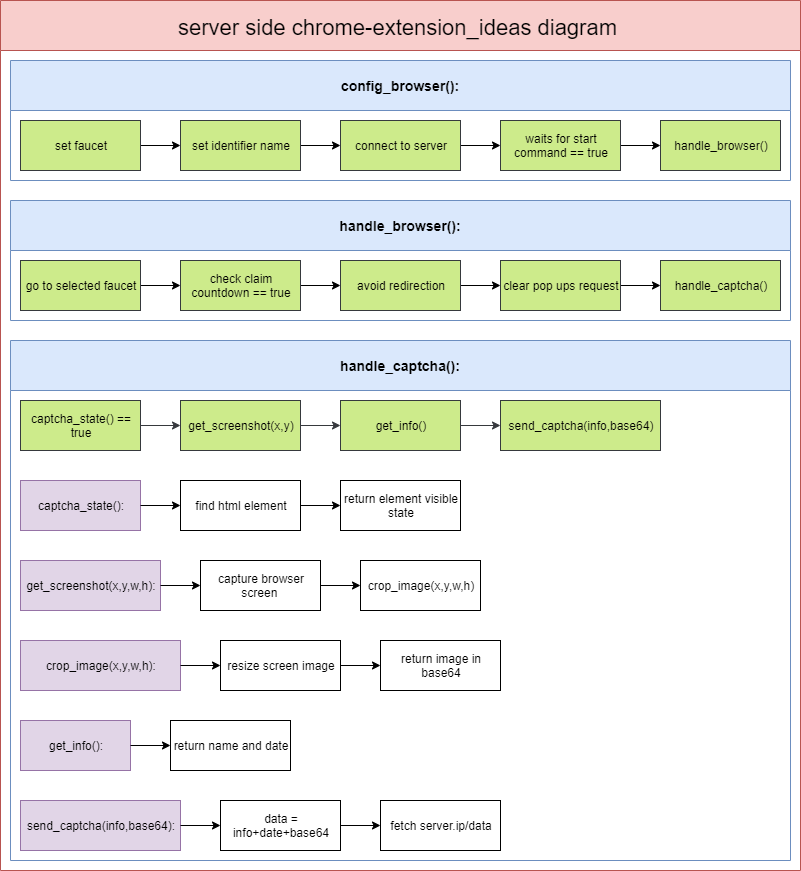

The diagram above was exported from draw.io. Its source (the exported page's mxGraphModel, read from the mxfile embedded in the PNG):
<mxGraphModel dx="3024" dy="-118" grid="1" gridSize="10" guides="1" tooltips="1" connect="1" arrows="1" fold="1" page="1" pageScale="1" pageWidth="1600" pageHeight="900" math="0" shadow="0">
  <root>
    <mxCell id="0" />
    <mxCell id="1" parent="0" />
    <mxCell id="lRtaSKXi0sbj6rhYkpwz-64" value="server side chrome-extension_ideas diagram" style="swimlane;fontSize=22;spacing=6;spacingRight=5;startSize=50;fontStyle=0;fillColor=#f8cecc;strokeColor=#b85450;" vertex="1" parent="1">
      <mxGeometry x="-380" y="1240" width="800" height="870" as="geometry">
        <mxRectangle x="20" y="30" width="260" height="50" as="alternateBounds" />
      </mxGeometry>
    </mxCell>
    <mxCell id="lRtaSKXi0sbj6rhYkpwz-65" value="config_browser():" style="swimlane;strokeColor=#6c8ebf;fillColor=#dae8fc;fontSize=14;startSize=50;" vertex="1" parent="lRtaSKXi0sbj6rhYkpwz-64">
      <mxGeometry x="10" y="60" width="780" height="120" as="geometry">
        <mxRectangle x="710" y="121.67" width="140" height="48.33" as="alternateBounds" />
      </mxGeometry>
    </mxCell>
    <mxCell id="lRtaSKXi0sbj6rhYkpwz-66" value="" style="edgeStyle=orthogonalEdgeStyle;rounded=0;orthogonalLoop=1;jettySize=auto;html=1;" edge="1" parent="lRtaSKXi0sbj6rhYkpwz-65" source="lRtaSKXi0sbj6rhYkpwz-67" target="lRtaSKXi0sbj6rhYkpwz-69">
      <mxGeometry relative="1" as="geometry" />
    </mxCell>
    <mxCell id="lRtaSKXi0sbj6rhYkpwz-67" value="set faucet" style="rounded=0;whiteSpace=wrap;html=1;fillColor=#cdeb8b;strokeColor=#36393d;" vertex="1" parent="lRtaSKXi0sbj6rhYkpwz-65">
      <mxGeometry x="10" y="60" width="120" height="50" as="geometry" />
    </mxCell>
    <mxCell id="lRtaSKXi0sbj6rhYkpwz-68" style="edgeStyle=orthogonalEdgeStyle;rounded=0;orthogonalLoop=1;jettySize=auto;html=1;exitX=1;exitY=0.5;exitDx=0;exitDy=0;" edge="1" parent="lRtaSKXi0sbj6rhYkpwz-65" source="lRtaSKXi0sbj6rhYkpwz-69" target="lRtaSKXi0sbj6rhYkpwz-71">
      <mxGeometry relative="1" as="geometry" />
    </mxCell>
    <mxCell id="lRtaSKXi0sbj6rhYkpwz-69" value="set identifier name" style="rounded=0;whiteSpace=wrap;html=1;fillColor=#cdeb8b;strokeColor=#36393d;" vertex="1" parent="lRtaSKXi0sbj6rhYkpwz-65">
      <mxGeometry x="170" y="60" width="120" height="50" as="geometry" />
    </mxCell>
    <mxCell id="lRtaSKXi0sbj6rhYkpwz-70" value="" style="edgeStyle=orthogonalEdgeStyle;rounded=0;orthogonalLoop=1;jettySize=auto;html=1;" edge="1" parent="lRtaSKXi0sbj6rhYkpwz-65" source="lRtaSKXi0sbj6rhYkpwz-71" target="lRtaSKXi0sbj6rhYkpwz-73">
      <mxGeometry relative="1" as="geometry" />
    </mxCell>
    <mxCell id="lRtaSKXi0sbj6rhYkpwz-71" value="connect to server" style="rounded=0;whiteSpace=wrap;html=1;fillColor=#cdeb8b;strokeColor=#36393d;" vertex="1" parent="lRtaSKXi0sbj6rhYkpwz-65">
      <mxGeometry x="330" y="60" width="120" height="50" as="geometry" />
    </mxCell>
    <mxCell id="lRtaSKXi0sbj6rhYkpwz-72" value="" style="edgeStyle=orthogonalEdgeStyle;rounded=0;orthogonalLoop=1;jettySize=auto;html=1;" edge="1" parent="lRtaSKXi0sbj6rhYkpwz-65" source="lRtaSKXi0sbj6rhYkpwz-73" target="lRtaSKXi0sbj6rhYkpwz-74">
      <mxGeometry relative="1" as="geometry" />
    </mxCell>
    <mxCell id="lRtaSKXi0sbj6rhYkpwz-73" value="waits for start command == true" style="rounded=0;whiteSpace=wrap;html=1;fillColor=#cdeb8b;strokeColor=#36393d;" vertex="1" parent="lRtaSKXi0sbj6rhYkpwz-65">
      <mxGeometry x="490" y="60" width="120" height="50" as="geometry" />
    </mxCell>
    <mxCell id="lRtaSKXi0sbj6rhYkpwz-74" value="handle_browser()" style="rounded=0;whiteSpace=wrap;html=1;fillColor=#cdeb8b;strokeColor=#36393d;" vertex="1" parent="lRtaSKXi0sbj6rhYkpwz-65">
      <mxGeometry x="650" y="60" width="120" height="50" as="geometry" />
    </mxCell>
    <mxCell id="lRtaSKXi0sbj6rhYkpwz-75" value="handle_browser():" style="swimlane;strokeColor=#6c8ebf;fillColor=#dae8fc;fontSize=14;startSize=50;" vertex="1" parent="lRtaSKXi0sbj6rhYkpwz-64">
      <mxGeometry x="10" y="200" width="780" height="120" as="geometry">
        <mxRectangle x="710" y="121.67" width="140" height="48.33" as="alternateBounds" />
      </mxGeometry>
    </mxCell>
    <mxCell id="lRtaSKXi0sbj6rhYkpwz-76" value="" style="edgeStyle=orthogonalEdgeStyle;rounded=0;orthogonalLoop=1;jettySize=auto;html=1;" edge="1" parent="lRtaSKXi0sbj6rhYkpwz-75" source="lRtaSKXi0sbj6rhYkpwz-77" target="lRtaSKXi0sbj6rhYkpwz-79">
      <mxGeometry relative="1" as="geometry" />
    </mxCell>
    <mxCell id="lRtaSKXi0sbj6rhYkpwz-77" value="go to selected faucet" style="rounded=0;whiteSpace=wrap;html=1;fillColor=#cdeb8b;strokeColor=#36393d;" vertex="1" parent="lRtaSKXi0sbj6rhYkpwz-75">
      <mxGeometry x="10" y="60" width="120" height="50" as="geometry" />
    </mxCell>
    <mxCell id="lRtaSKXi0sbj6rhYkpwz-78" style="edgeStyle=orthogonalEdgeStyle;rounded=0;orthogonalLoop=1;jettySize=auto;html=1;exitX=1;exitY=0.5;exitDx=0;exitDy=0;" edge="1" parent="lRtaSKXi0sbj6rhYkpwz-75" source="lRtaSKXi0sbj6rhYkpwz-79" target="lRtaSKXi0sbj6rhYkpwz-81">
      <mxGeometry relative="1" as="geometry" />
    </mxCell>
    <mxCell id="lRtaSKXi0sbj6rhYkpwz-79" value="check claim countdown == true" style="rounded=0;whiteSpace=wrap;html=1;fillColor=#cdeb8b;strokeColor=#36393d;" vertex="1" parent="lRtaSKXi0sbj6rhYkpwz-75">
      <mxGeometry x="170" y="60" width="120" height="50" as="geometry" />
    </mxCell>
    <mxCell id="lRtaSKXi0sbj6rhYkpwz-80" value="" style="edgeStyle=orthogonalEdgeStyle;rounded=0;orthogonalLoop=1;jettySize=auto;html=1;" edge="1" parent="lRtaSKXi0sbj6rhYkpwz-75" source="lRtaSKXi0sbj6rhYkpwz-81" target="lRtaSKXi0sbj6rhYkpwz-83">
      <mxGeometry relative="1" as="geometry" />
    </mxCell>
    <mxCell id="lRtaSKXi0sbj6rhYkpwz-81" value="avoid redirection" style="rounded=0;whiteSpace=wrap;html=1;fillColor=#cdeb8b;strokeColor=#36393d;" vertex="1" parent="lRtaSKXi0sbj6rhYkpwz-75">
      <mxGeometry x="330" y="60" width="120" height="50" as="geometry" />
    </mxCell>
    <mxCell id="lRtaSKXi0sbj6rhYkpwz-82" value="" style="edgeStyle=orthogonalEdgeStyle;rounded=0;orthogonalLoop=1;jettySize=auto;html=1;" edge="1" parent="lRtaSKXi0sbj6rhYkpwz-75" source="lRtaSKXi0sbj6rhYkpwz-83" target="lRtaSKXi0sbj6rhYkpwz-84">
      <mxGeometry relative="1" as="geometry" />
    </mxCell>
    <mxCell id="lRtaSKXi0sbj6rhYkpwz-83" value="clear&amp;nbsp;pop ups request" style="rounded=0;whiteSpace=wrap;html=1;fillColor=#cdeb8b;strokeColor=#36393d;" vertex="1" parent="lRtaSKXi0sbj6rhYkpwz-75">
      <mxGeometry x="490" y="60" width="120" height="50" as="geometry" />
    </mxCell>
    <mxCell id="lRtaSKXi0sbj6rhYkpwz-84" value="handle_captcha()" style="rounded=0;whiteSpace=wrap;html=1;fillColor=#cdeb8b;strokeColor=#36393d;" vertex="1" parent="lRtaSKXi0sbj6rhYkpwz-75">
      <mxGeometry x="650" y="60" width="120" height="50" as="geometry" />
    </mxCell>
    <mxCell id="lRtaSKXi0sbj6rhYkpwz-85" value="handle_captcha():" style="swimlane;strokeColor=#6c8ebf;fillColor=#dae8fc;fontSize=14;startSize=50;" vertex="1" parent="lRtaSKXi0sbj6rhYkpwz-64">
      <mxGeometry x="10" y="340" width="780" height="520" as="geometry">
        <mxRectangle x="30" y="100" width="140" height="48" as="alternateBounds" />
      </mxGeometry>
    </mxCell>
    <mxCell id="lRtaSKXi0sbj6rhYkpwz-86" value="captcha_state():" style="rounded=0;whiteSpace=wrap;html=1;fillColor=#e1d5e7;strokeColor=#9673a6;" vertex="1" parent="lRtaSKXi0sbj6rhYkpwz-85">
      <mxGeometry x="10" y="140" width="120" height="50" as="geometry" />
    </mxCell>
    <mxCell id="lRtaSKXi0sbj6rhYkpwz-87" value="find html element" style="rounded=0;whiteSpace=wrap;html=1;" vertex="1" parent="lRtaSKXi0sbj6rhYkpwz-85">
      <mxGeometry x="170" y="140" width="120" height="50" as="geometry" />
    </mxCell>
    <mxCell id="lRtaSKXi0sbj6rhYkpwz-88" value="" style="edgeStyle=orthogonalEdgeStyle;rounded=0;orthogonalLoop=1;jettySize=auto;html=1;endArrow=classic;endFill=1;strokeColor=#000000;" edge="1" parent="lRtaSKXi0sbj6rhYkpwz-85" source="lRtaSKXi0sbj6rhYkpwz-86" target="lRtaSKXi0sbj6rhYkpwz-87">
      <mxGeometry relative="1" as="geometry" />
    </mxCell>
    <mxCell id="lRtaSKXi0sbj6rhYkpwz-89" value="return element visible state" style="rounded=0;whiteSpace=wrap;html=1;" vertex="1" parent="lRtaSKXi0sbj6rhYkpwz-85">
      <mxGeometry x="330" y="140" width="120" height="50" as="geometry" />
    </mxCell>
    <mxCell id="lRtaSKXi0sbj6rhYkpwz-90" value="" style="edgeStyle=orthogonalEdgeStyle;rounded=0;orthogonalLoop=1;jettySize=auto;html=1;endArrow=classic;endFill=1;strokeColor=#000000;strokeWidth=1;fontSize=13;" edge="1" parent="lRtaSKXi0sbj6rhYkpwz-85" source="lRtaSKXi0sbj6rhYkpwz-87" target="lRtaSKXi0sbj6rhYkpwz-89">
      <mxGeometry relative="1" as="geometry" />
    </mxCell>
    <mxCell id="lRtaSKXi0sbj6rhYkpwz-91" value="send_captcha(info,base64):" style="rounded=0;whiteSpace=wrap;html=1;fillColor=#e1d5e7;strokeColor=#9673a6;" vertex="1" parent="lRtaSKXi0sbj6rhYkpwz-85">
      <mxGeometry x="10" y="460" width="160" height="50" as="geometry" />
    </mxCell>
    <mxCell id="lRtaSKXi0sbj6rhYkpwz-92" value="data = info+date+base64" style="rounded=0;whiteSpace=wrap;html=1;" vertex="1" parent="lRtaSKXi0sbj6rhYkpwz-85">
      <mxGeometry x="210" y="460" width="120" height="50" as="geometry" />
    </mxCell>
    <mxCell id="lRtaSKXi0sbj6rhYkpwz-93" value="" style="edgeStyle=orthogonalEdgeStyle;rounded=0;orthogonalLoop=1;jettySize=auto;html=1;endArrow=classic;endFill=1;strokeColor=#000000;" edge="1" parent="lRtaSKXi0sbj6rhYkpwz-85" source="lRtaSKXi0sbj6rhYkpwz-91" target="lRtaSKXi0sbj6rhYkpwz-92">
      <mxGeometry relative="1" as="geometry" />
    </mxCell>
    <mxCell id="lRtaSKXi0sbj6rhYkpwz-94" value="fetch server.ip/data" style="rounded=0;whiteSpace=wrap;html=1;" vertex="1" parent="lRtaSKXi0sbj6rhYkpwz-85">
      <mxGeometry x="370" y="460" width="120" height="50" as="geometry" />
    </mxCell>
    <mxCell id="lRtaSKXi0sbj6rhYkpwz-95" value="" style="edgeStyle=orthogonalEdgeStyle;rounded=0;orthogonalLoop=1;jettySize=auto;html=1;endArrow=classic;endFill=1;strokeColor=#000000;" edge="1" parent="lRtaSKXi0sbj6rhYkpwz-85" source="lRtaSKXi0sbj6rhYkpwz-92" target="lRtaSKXi0sbj6rhYkpwz-94">
      <mxGeometry relative="1" as="geometry" />
    </mxCell>
    <mxCell id="lRtaSKXi0sbj6rhYkpwz-96" value="get_screenshot(x,y,w,h):" style="rounded=0;whiteSpace=wrap;html=1;fillColor=#e1d5e7;strokeColor=#9673a6;" vertex="1" parent="lRtaSKXi0sbj6rhYkpwz-85">
      <mxGeometry x="10" y="220" width="140" height="50" as="geometry" />
    </mxCell>
    <mxCell id="lRtaSKXi0sbj6rhYkpwz-97" value="capture browser screen&amp;nbsp;" style="rounded=0;whiteSpace=wrap;html=1;" vertex="1" parent="lRtaSKXi0sbj6rhYkpwz-85">
      <mxGeometry x="190" y="220" width="120" height="50" as="geometry" />
    </mxCell>
    <mxCell id="lRtaSKXi0sbj6rhYkpwz-98" style="edgeStyle=orthogonalEdgeStyle;rounded=0;orthogonalLoop=1;jettySize=auto;html=1;exitX=1;exitY=0.5;exitDx=0;exitDy=0;strokeColor=#000000;" edge="1" parent="lRtaSKXi0sbj6rhYkpwz-85" source="lRtaSKXi0sbj6rhYkpwz-96" target="lRtaSKXi0sbj6rhYkpwz-97">
      <mxGeometry relative="1" as="geometry" />
    </mxCell>
    <mxCell id="lRtaSKXi0sbj6rhYkpwz-99" value="crop_image(x,y,w,h)" style="rounded=0;whiteSpace=wrap;html=1;" vertex="1" parent="lRtaSKXi0sbj6rhYkpwz-85">
      <mxGeometry x="350" y="220" width="120" height="50" as="geometry" />
    </mxCell>
    <mxCell id="lRtaSKXi0sbj6rhYkpwz-100" value="" style="edgeStyle=orthogonalEdgeStyle;rounded=0;orthogonalLoop=1;jettySize=auto;html=1;strokeColor=#000000;" edge="1" parent="lRtaSKXi0sbj6rhYkpwz-85" source="lRtaSKXi0sbj6rhYkpwz-97" target="lRtaSKXi0sbj6rhYkpwz-99">
      <mxGeometry relative="1" as="geometry" />
    </mxCell>
    <mxCell id="lRtaSKXi0sbj6rhYkpwz-101" value="return image in base64" style="rounded=0;whiteSpace=wrap;html=1;" vertex="1" parent="lRtaSKXi0sbj6rhYkpwz-85">
      <mxGeometry x="370" y="300" width="120" height="50" as="geometry" />
    </mxCell>
    <mxCell id="lRtaSKXi0sbj6rhYkpwz-102" value="captcha_state() == true" style="rounded=0;whiteSpace=wrap;html=1;fillColor=#cdeb8b;strokeColor=#36393d;" vertex="1" parent="lRtaSKXi0sbj6rhYkpwz-85">
      <mxGeometry x="10" y="60" width="120" height="50" as="geometry" />
    </mxCell>
    <mxCell id="lRtaSKXi0sbj6rhYkpwz-103" value="get_screenshot(x,y)" style="rounded=0;whiteSpace=wrap;html=1;fillColor=#cdeb8b;strokeColor=#36393d;" vertex="1" parent="lRtaSKXi0sbj6rhYkpwz-85">
      <mxGeometry x="170" y="60" width="120" height="50" as="geometry" />
    </mxCell>
    <mxCell id="lRtaSKXi0sbj6rhYkpwz-104" value="&lt;br&gt;" style="edgeStyle=orthogonalEdgeStyle;rounded=0;orthogonalLoop=1;jettySize=auto;html=1;endArrow=classic;endFill=1;strokeColor=#36393d;strokeWidth=1;fontSize=13;fillColor=#cdeb8b;" edge="1" parent="lRtaSKXi0sbj6rhYkpwz-85" source="lRtaSKXi0sbj6rhYkpwz-102" target="lRtaSKXi0sbj6rhYkpwz-103">
      <mxGeometry relative="1" as="geometry" />
    </mxCell>
    <mxCell id="lRtaSKXi0sbj6rhYkpwz-105" value="get_info()" style="rounded=0;whiteSpace=wrap;html=1;fillColor=#cdeb8b;strokeColor=#36393d;" vertex="1" parent="lRtaSKXi0sbj6rhYkpwz-85">
      <mxGeometry x="330" y="60" width="120" height="50" as="geometry" />
    </mxCell>
    <mxCell id="lRtaSKXi0sbj6rhYkpwz-106" value="" style="edgeStyle=orthogonalEdgeStyle;rounded=0;orthogonalLoop=1;jettySize=auto;html=1;endArrow=classic;endFill=1;strokeColor=#36393d;strokeWidth=1;fontSize=13;fillColor=#cdeb8b;" edge="1" parent="lRtaSKXi0sbj6rhYkpwz-85" source="lRtaSKXi0sbj6rhYkpwz-103" target="lRtaSKXi0sbj6rhYkpwz-105">
      <mxGeometry relative="1" as="geometry" />
    </mxCell>
    <mxCell id="lRtaSKXi0sbj6rhYkpwz-107" value="send_captcha(info,base64)" style="rounded=0;whiteSpace=wrap;html=1;fillColor=#cdeb8b;strokeColor=#36393d;" vertex="1" parent="lRtaSKXi0sbj6rhYkpwz-85">
      <mxGeometry x="490" y="60" width="160" height="50" as="geometry" />
    </mxCell>
    <mxCell id="lRtaSKXi0sbj6rhYkpwz-108" value="" style="edgeStyle=orthogonalEdgeStyle;rounded=0;orthogonalLoop=1;jettySize=auto;html=1;endArrow=classic;endFill=1;strokeColor=#36393d;strokeWidth=1;fontSize=13;fillColor=#cdeb8b;" edge="1" parent="lRtaSKXi0sbj6rhYkpwz-85" source="lRtaSKXi0sbj6rhYkpwz-105" target="lRtaSKXi0sbj6rhYkpwz-107">
      <mxGeometry relative="1" as="geometry" />
    </mxCell>
    <mxCell id="lRtaSKXi0sbj6rhYkpwz-109" value="get_info():" style="rounded=0;whiteSpace=wrap;html=1;fillColor=#e1d5e7;strokeColor=#9673a6;" vertex="1" parent="lRtaSKXi0sbj6rhYkpwz-85">
      <mxGeometry x="10" y="380" width="110" height="50" as="geometry" />
    </mxCell>
    <mxCell id="lRtaSKXi0sbj6rhYkpwz-110" value="return name and date" style="rounded=0;whiteSpace=wrap;html=1;" vertex="1" parent="lRtaSKXi0sbj6rhYkpwz-85">
      <mxGeometry x="160" y="380" width="120" height="50" as="geometry" />
    </mxCell>
    <mxCell id="lRtaSKXi0sbj6rhYkpwz-111" value="" style="edgeStyle=orthogonalEdgeStyle;rounded=0;orthogonalLoop=1;jettySize=auto;html=1;endArrow=classic;endFill=1;strokeColor=#000000;" edge="1" parent="lRtaSKXi0sbj6rhYkpwz-85" source="lRtaSKXi0sbj6rhYkpwz-109" target="lRtaSKXi0sbj6rhYkpwz-110">
      <mxGeometry relative="1" as="geometry" />
    </mxCell>
    <mxCell id="lRtaSKXi0sbj6rhYkpwz-112" value="crop_image(x,y,w,h):" style="rounded=0;whiteSpace=wrap;html=1;fillColor=#e1d5e7;strokeColor=#9673a6;" vertex="1" parent="lRtaSKXi0sbj6rhYkpwz-85">
      <mxGeometry x="10" y="300" width="160" height="50" as="geometry" />
    </mxCell>
    <mxCell id="lRtaSKXi0sbj6rhYkpwz-113" style="edgeStyle=orthogonalEdgeStyle;rounded=0;orthogonalLoop=1;jettySize=auto;html=1;exitX=1;exitY=0.5;exitDx=0;exitDy=0;endArrow=classic;endFill=1;strokeColor=#000000;strokeWidth=1;fontSize=13;" edge="1" parent="lRtaSKXi0sbj6rhYkpwz-85" source="lRtaSKXi0sbj6rhYkpwz-114" target="lRtaSKXi0sbj6rhYkpwz-101">
      <mxGeometry relative="1" as="geometry" />
    </mxCell>
    <mxCell id="lRtaSKXi0sbj6rhYkpwz-114" value="&amp;nbsp;resize screen image&amp;nbsp;" style="rounded=0;whiteSpace=wrap;html=1;" vertex="1" parent="lRtaSKXi0sbj6rhYkpwz-85">
      <mxGeometry x="210" y="300" width="120" height="50" as="geometry" />
    </mxCell>
    <mxCell id="lRtaSKXi0sbj6rhYkpwz-115" style="edgeStyle=orthogonalEdgeStyle;rounded=0;orthogonalLoop=1;jettySize=auto;html=1;exitX=1;exitY=0.5;exitDx=0;exitDy=0;endArrow=classic;endFill=1;strokeColor=#000000;strokeWidth=1;fontSize=13;" edge="1" parent="lRtaSKXi0sbj6rhYkpwz-85" source="lRtaSKXi0sbj6rhYkpwz-112" target="lRtaSKXi0sbj6rhYkpwz-114">
      <mxGeometry relative="1" as="geometry" />
    </mxCell>
  </root>
</mxGraphModel>